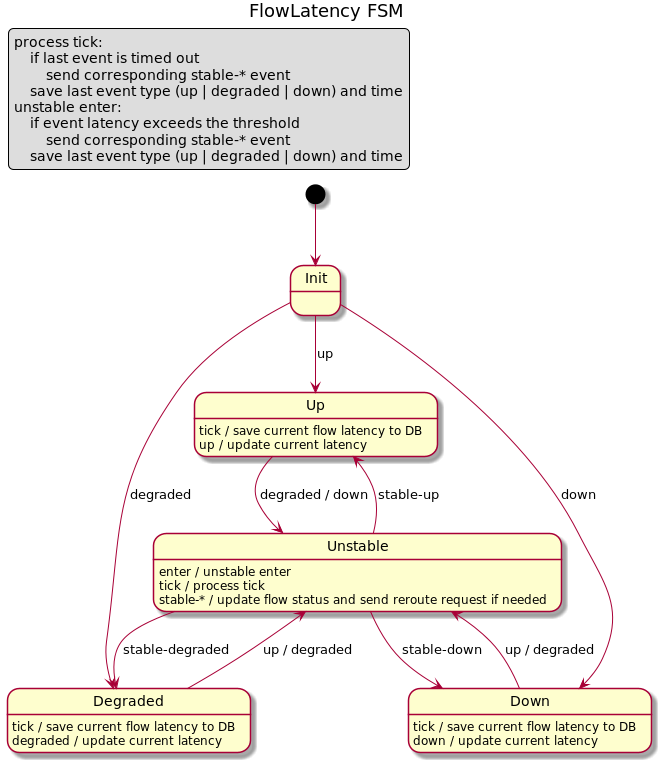

The diagram above was rendered by PlantUML. Its source (embedded in the PNG):
@startuml
title FlowLatency FSM

[*] -d-> Init

legend top left
    process tick:
        if last event is timed out
            send corresponding stable-* event
        save last event type (up | degraded | down) and time
    unstable enter:
        if event latency exceeds the threshold
            send corresponding stable-* event
        save last event type (up | degraded | down) and time
endlegend

Init --> Up : up
Init --> Degraded: degraded
Init --> Down: down

Up: tick / save current flow latency to DB
Up: up / update current latency

Up --> Unstable : degraded / down

Degraded: tick / save current flow latency to DB
Degraded: degraded / update current latency

Degraded --> Unstable : up / degraded

Down: tick / save current flow latency to DB
Down: down / update current latency

Down --> Unstable : up / degraded

Unstable: enter / unstable enter
Unstable: tick / process tick
Unstable: stable-* / update flow status and send reroute request if needed

Unstable --> Up : stable-up
Unstable --> Degraded : stable-degraded
Unstable --> Down : stable-down

@enduml